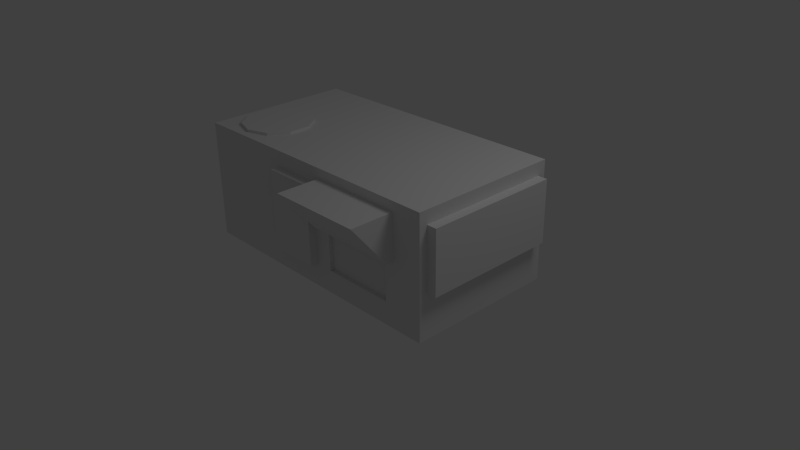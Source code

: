 # Source: AirconUnit2.blend  (saved by Blender 2.63.0; exported with 4.5.12 LTS)
import bpy
from mathutils import Matrix  # noqa: F401  (used for matrix-valued properties, if any)

bpy.ops.wm.read_factory_settings(use_empty=True)
scene = bpy.context.scene
scene.name = 'Scene'

# ---- collections
col_collection_1 = bpy.data.collections.new('Collection 1'); scene.collection.children.link(col_collection_1)

# ---- materials (node trees are filled in below, after node groups)
mat_material = bpy.data.materials.new('Material')
mat_material.alpha_threshold = 0.0
mat_material.use_transparent_shadow = False
mat_material.roughness = 0.5
mat_material.line_color = (0.0, 0.0, 0.0, 1.0)

# ---- material node trees

# ---- world
world_world = bpy.data.worlds.new('World'); scene.world = world_world
world_world.color = (0.05088, 0.05088, 0.05088)
world_world.use_sun_shadow = False
world_world.sun_shadow_jitter_overblur = 0.0
world_world.cycles.sampling_method = 'MANUAL'
world_world.cycles.sample_map_resolution = 256

# ---- cameras
cam_camera = bpy.data.cameras.new('Camera')
cam_camera.clip_end = 100.0
cam_camera.lens = 35.0
cam_camera.sensor_width = 32.0
cam_camera.sensor_height = 18.0
cam_camera.ortho_scale = 7.314
cam_camera.dof.focus_distance = 0.0
cam_camera.dof.aperture_fstop = 128.0

# ---- lights
light_lamp = bpy.data.lights.new('Lamp', 'POINT')
light_lamp.transmission_factor = 0.0
light_lamp.cutoff_distance = 30.0
light_lamp.energy = 100.0
light_lamp.shadow_buffer_clip_start = 1.001
light_lamp.shadow_soft_size = 1.0
light_lamp.shadow_maximum_resolution = 0.006
light_lamp.use_absolute_resolution = True
light_lamp.cycles.use_multiple_importance_sampling = False

# ---- meshes
me_cube = bpy.data.meshes.new('Cube')
me_cube.from_pydata([(1.863, 1.0, 0.0), (1.863, -1.0, 0.0), (-1.863, -1.0, 0.0), (-1.863, 1.0, 0.0), (1.863, -1.0, 1.564), (1.863, 1.0, 1.564), (1.465, -1.0, 0.8571), (-1.863, 1.0, 1.564), (-1.863, -1.0, 1.564), (1.334, -1.0, 0.8204), (0.1445, -1.0, 0.3035), (0.239, -1.0, 0.8571), (1.465, -1.0, 1.435), (0.239, -1.0, 1.435), (-0.5265, -1.0, 1.351), (1.334, -1.0, 0.2987), (0.1445, -1.0, 1.351), (0.3698, -1.0, 0.2987), (-0.5265, -1.0, 0.3035), (0.3698, -1.0, 0.8204), (1.334, -0.9487, 0.8204), (1.334, -0.9487, 0.2987), (0.3698, -0.9487, 0.2987), (0.3698, -0.9487, 0.8204), (-0.5265, -1.11, 1.351), (0.1445, -1.11, 1.351), (0.1445, -1.11, 0.3035), (-0.5265, -1.11, 0.3035), (1.465, -1.098, 0.8571), (0.239, -1.098, 0.8571), (1.465, -1.572, 1.435), (0.239, -1.572, 1.435), (1.863, -0.8911, 0.5778), (1.863, 0.8911, 0.5778), (-1.274, 0.03111, 1.564), (-1.547, -0.05765, 1.564), (-1.716, -0.29, 1.564), (-1.716, -0.5772, 1.564), (-1.547, -0.8096, 1.564), (-1.274, -0.8984, 1.564), (-1.001, -0.8096, 1.564), (-0.8318, -0.5772, 1.564), (-0.8318, -0.29, 1.564), (-1.001, -0.05765, 1.564), (-1.274, 0.03111, 1.6), (-1.547, -0.05765, 1.6), (-1.716, -0.29, 1.6), (-1.716, -0.5772, 1.6), (-1.547, -0.8096, 1.6), (-1.274, -0.8984, 1.6), (-1.001, -0.8096, 1.6), (-0.8318, -0.5772, 1.6), (-0.8318, -0.29, 1.6), (-1.001, -0.05765, 1.6), (1.863, -0.8911, 1.391), (1.863, 0.8911, 1.391), (1.989, -0.8911, 0.5778), (1.989, 0.8911, 0.5778), (1.989, -0.8911, 1.391), (1.989, 0.8911, 1.391)], [], [(7, 36, 35), (34, 7, 35), (6, 11, 19, 9), (17, 19, 11, 10), (4, 13, 12), (5, 7, 34, 43), (12, 13, 31, 30), (13, 8, 14, 16), (1, 17, 10, 2), (9, 15, 1, 6), (26, 27, 18, 10), (4, 8, 13), (55, 33, 0, 5), (0, 3, 7, 5), (42, 5, 43), (8, 7, 3, 2), (8, 2, 18, 14), (40, 4, 41), (16, 11, 13), (10, 16, 25, 26), (4, 1, 32, 54), (6, 1, 4, 12), (1, 15, 17), (41, 4, 5, 42), (22, 23, 19, 17), (16, 14, 24, 25), (39, 4, 40), (39, 8, 4), (20, 23, 22, 21), (9, 19, 23, 20), (20, 21, 15, 9), (21, 22, 17, 15), (10, 11, 16), (14, 18, 27, 24), (38, 8, 39), (27, 26, 25, 24), (6, 12, 30, 28), (13, 11, 29, 31), (28, 29, 11, 6), (56, 57, 59, 58), (1, 0, 33, 32), (30, 31, 29, 28), (37, 8, 38), (8, 37, 36, 7), (10, 18, 2), (53, 44, 34, 43), (49, 48, 38, 39), (50, 49, 39, 40), (45, 44, 34, 35), (51, 50, 40, 41), (46, 45, 35, 36), (52, 51, 41, 42), (47, 46, 36, 37), (53, 52, 42, 43), (48, 47, 37, 38), (45, 46, 47, 48, 49, 50, 51, 52, 53, 44), (54, 55, 5, 4), (58, 59, 55, 54), (59, 57, 33, 55), (32, 33, 57, 56), (54, 32, 56, 58)])
me_cube.materials.append(mat_material)
me_cube.use_remesh_preserve_volume = False
me_cube.use_remesh_preserve_attributes = False
me_cube.use_mirror_vertex_groups = False
me_cube.update()

# ---- objects
ob_cube = bpy.data.objects.new('Cube', me_cube)
ob_lamp = bpy.data.objects.new('Lamp', light_lamp)
ob_camera = bpy.data.objects.new('Camera', cam_camera)

# ---- transforms, parenting, visibility, modifiers, constraints
ob_cube.location = (0.0, 0.0, 0.0)
ob_cube.lock_rotations_4d = False
ob_cube.empty_display_type = 'ARROWS'
ob_cube.lineart.crease_threshold = 0.0
ob_lamp.location = (4.076, 1.005, 5.904)
ob_lamp.rotation_euler = (0.6503, 0.05522, 1.866)
ob_lamp.lock_rotations_4d = False
ob_lamp.empty_display_type = 'ARROWS'
ob_lamp.color = (0.0, 0.0, 0.0, 0.0)
ob_lamp.lineart.crease_threshold = 0.0
ob_camera.location = (7.481, -6.508, 5.344)
ob_camera.rotation_euler = (1.109, 0.01082, 0.8149)
ob_camera.lock_rotations_4d = False
ob_camera.empty_display_type = 'ARROWS'
ob_camera.color = (0.0, 0.0, 0.0, 0.0)
ob_camera.display_type = 'WIRE'
ob_camera.lineart.crease_threshold = 0.0

# ---- collection membership
col_collection_1.objects.link(ob_cube)
col_collection_1.objects.link(ob_lamp)
col_collection_1.objects.link(ob_camera)

# ---- scene / render settings (as saved in the file)
scene.camera = ob_camera
scene.frame_start = 1; scene.frame_end = 250; scene.frame_set(1)
scene.render.engine = 'BLENDER_EEVEE_NEXT'
scene.render.image_settings.color_mode = 'RGB'
scene.render.image_settings.compression = 90
scene.render.resolution_percentage = 50
scene.render.dither_intensity = 0.0
scene.render.bake_margin = 2
scene.render.bake_bias = 0.0
scene.cycles.use_denoising = False
scene.cycles.samples = 10
scene.cycles.sampling_pattern = 'TABULATED_SOBOL'
scene.cycles.light_sampling_threshold = 0.0
scene.cycles.use_adaptive_sampling = False
scene.cycles.use_light_tree = False
scene.cycles.blur_glossy = 0.0
scene.cycles.volume_bounces = 1
scene.cycles.pixel_filter_type = 'GAUSSIAN'
scene.cycles.sample_clamp_indirect = 0.0
scene.view_settings.view_transform = 'Standard'
bpy.context.view_layer.update()
